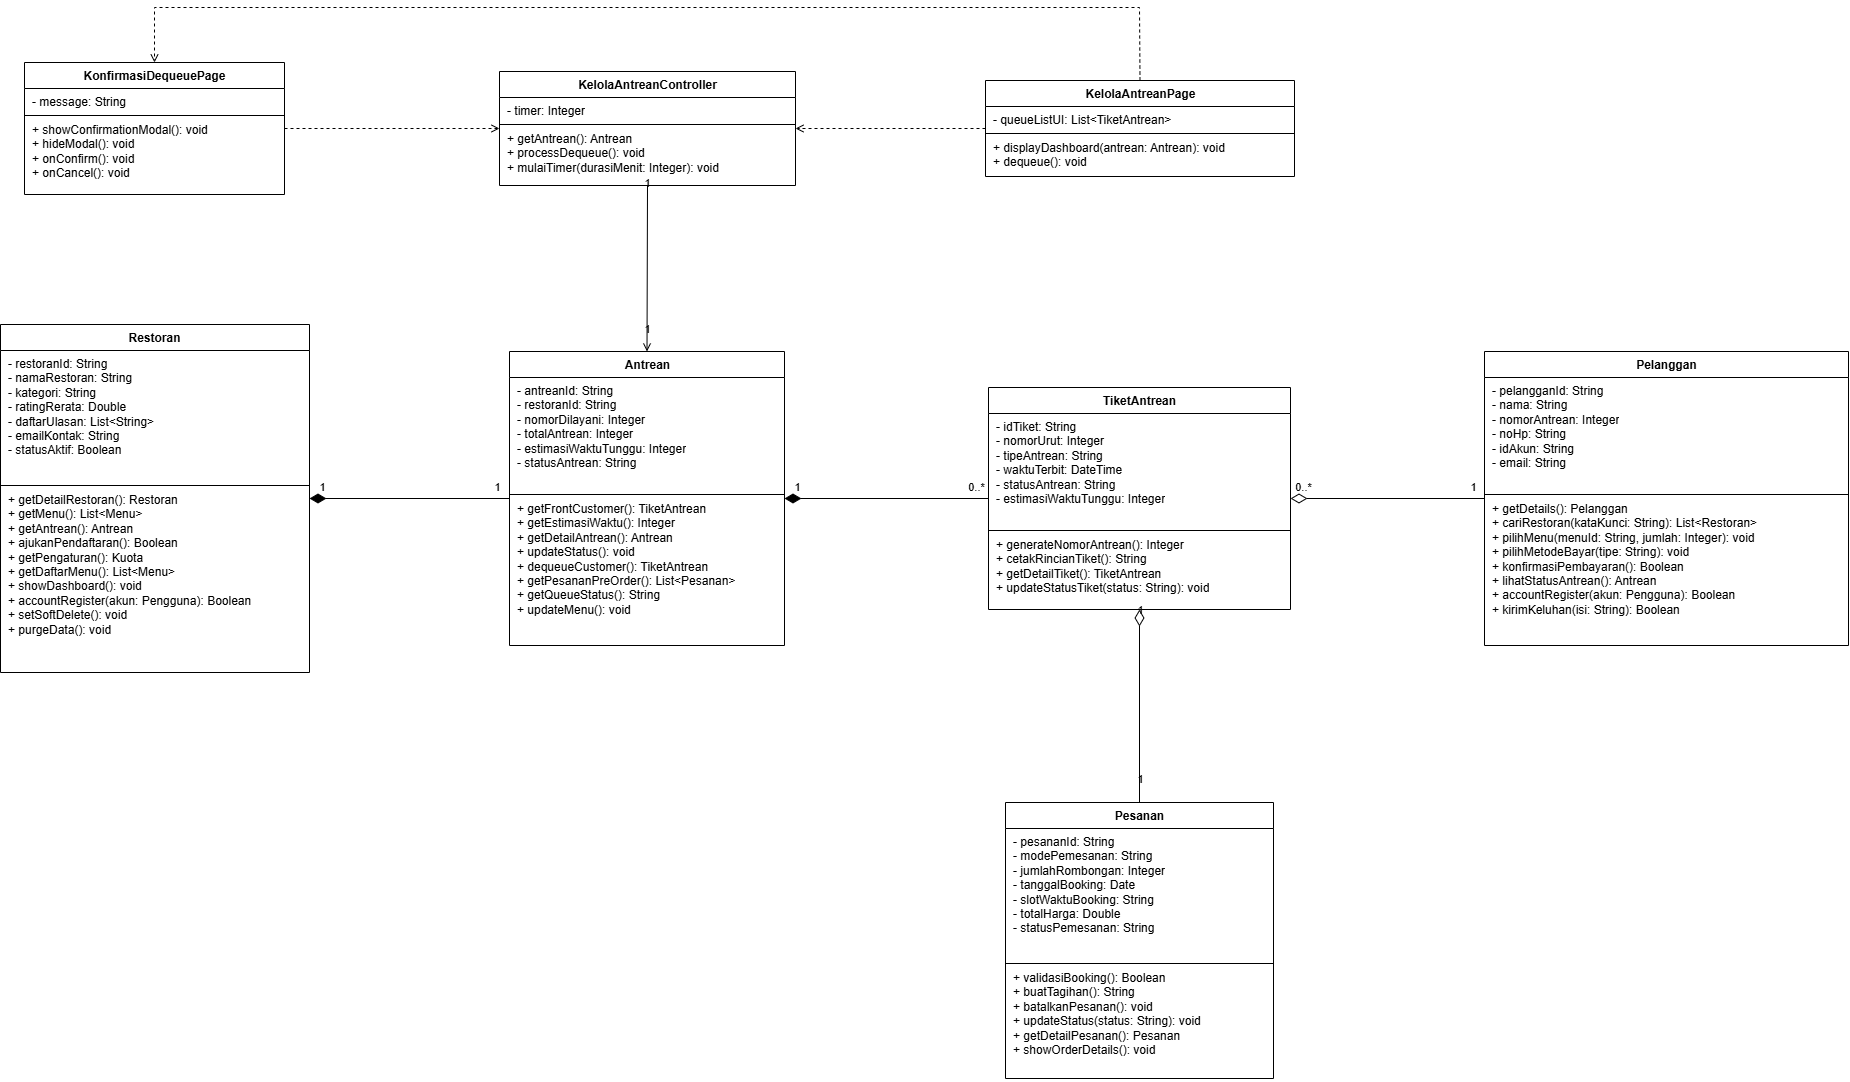

The diagram above was exported from draw.io. Its source (the exported page's mxGraphModel, read from the mxfile embedded in the PNG):
<mxGraphModel dx="2951" dy="1530" grid="1" gridSize="10" guides="1" tooltips="1" connect="1" arrows="1" fold="1" page="1" pageScale="1" pageWidth="1948" pageHeight="1186" math="0" shadow="0">
  <root>
    <mxCell id="0" />
    <mxCell id="1" parent="0" />
    <mxCell id="c6-3" parent="1" style="swimlane;fontStyle=1;align=center;verticalAlign=top;startSize=26;collapsible=0;marginBottom=0;html=1;fillColor=#ffffff;strokeColor=#000000;" value="KonfirmasiDequeuePage" vertex="1">
      <mxGeometry height="132" width="260" x="64" y="90" as="geometry" />
    </mxCell>
    <mxCell id="c6-4" parent="c6-3" style="text;strokeColor=none;fillColor=none;align=left;verticalAlign=top;spacingLeft=6;spacingRight=4;overflow=hidden;rotatable=0;html=1;whiteSpace=nowrap;" value="- message: String" vertex="1">
      <mxGeometry height="26" width="260" y="26" as="geometry" />
    </mxCell>
    <mxCell id="c6-5" parent="c6-3" style="line;strokeWidth=1;fillColor=none;align=left;verticalAlign=middle;rotatable=0;strokeColor=inherit;" value="" vertex="1">
      <mxGeometry height="2" width="260" y="52" as="geometry" />
    </mxCell>
    <mxCell id="c6-6" parent="c6-3" style="text;strokeColor=none;fillColor=none;align=left;verticalAlign=top;spacingLeft=6;spacingRight=4;overflow=hidden;rotatable=0;html=1;whiteSpace=nowrap;" value="+ showConfirmationModal(): void&lt;br&gt;+ hideModal(): void&lt;br&gt;+ onConfirm(): void&lt;br&gt;+ onCancel(): void" vertex="1">
      <mxGeometry height="78" width="260" y="54" as="geometry" />
    </mxCell>
    <mxCell id="c6-7" parent="1" style="swimlane;fontStyle=1;align=center;verticalAlign=top;startSize=26;collapsible=0;marginBottom=0;html=1;fillColor=#ffffff;strokeColor=#000000;" value="KelolaAntreanController" vertex="1">
      <mxGeometry height="114" width="296" x="539" y="99" as="geometry" />
    </mxCell>
    <mxCell id="c6-8" parent="c6-7" style="text;strokeColor=none;fillColor=none;align=left;verticalAlign=top;spacingLeft=6;spacingRight=4;overflow=hidden;rotatable=0;html=1;whiteSpace=nowrap;" value="- timer: Integer" vertex="1">
      <mxGeometry height="26" width="296" y="26" as="geometry" />
    </mxCell>
    <mxCell id="c6-9" parent="c6-7" style="line;strokeWidth=1;fillColor=none;align=left;verticalAlign=middle;rotatable=0;strokeColor=inherit;" value="" vertex="1">
      <mxGeometry height="2" width="296" y="52" as="geometry" />
    </mxCell>
    <mxCell id="c6-10" parent="c6-7" style="text;strokeColor=none;fillColor=none;align=left;verticalAlign=top;spacingLeft=6;spacingRight=4;overflow=hidden;rotatable=0;html=1;whiteSpace=nowrap;" value="+ getAntrean(): Antrean&lt;br&gt;+ processDequeue(): void&lt;br&gt;+ mulaiTimer(durasiMenit: Integer): void" vertex="1">
      <mxGeometry height="60" width="296" y="54" as="geometry" />
    </mxCell>
    <mxCell id="c6-11" parent="1" style="swimlane;fontStyle=1;align=center;verticalAlign=top;startSize=26;collapsible=0;marginBottom=0;html=1;fillColor=#ffffff;strokeColor=#000000;" value="KelolaAntreanPage" vertex="1">
      <mxGeometry height="96" width="309" x="1025" y="108" as="geometry" />
    </mxCell>
    <mxCell id="c6-12" parent="c6-11" style="text;strokeColor=none;fillColor=none;align=left;verticalAlign=top;spacingLeft=6;spacingRight=4;overflow=hidden;rotatable=0;html=1;whiteSpace=nowrap;" value="- queueListUI: List&amp;lt;TiketAntrean&amp;gt;" vertex="1">
      <mxGeometry height="26" width="309" y="26" as="geometry" />
    </mxCell>
    <mxCell id="c6-13" parent="c6-11" style="line;strokeWidth=1;fillColor=none;align=left;verticalAlign=middle;rotatable=0;strokeColor=inherit;" value="" vertex="1">
      <mxGeometry height="2" width="309" y="52" as="geometry" />
    </mxCell>
    <mxCell id="c6-14" parent="c6-11" style="text;strokeColor=none;fillColor=none;align=left;verticalAlign=top;spacingLeft=6;spacingRight=4;overflow=hidden;rotatable=0;html=1;whiteSpace=nowrap;" value="+ displayDashboard(antrean: Antrean): void&lt;br&gt;+ dequeue(): void" vertex="1">
      <mxGeometry height="42" width="309" y="54" as="geometry" />
    </mxCell>
    <mxCell id="c6-15" parent="1" style="swimlane;fontStyle=1;align=center;verticalAlign=top;startSize=26;collapsible=0;marginBottom=0;html=1;fillColor=#ffffff;strokeColor=#000000;" value="Restoran" vertex="1">
      <mxGeometry height="348" width="309" x="40" y="352" as="geometry" />
    </mxCell>
    <mxCell id="c6-16" parent="c6-15" style="text;strokeColor=none;fillColor=none;align=left;verticalAlign=top;spacingLeft=6;spacingRight=4;overflow=hidden;rotatable=0;html=1;whiteSpace=nowrap;" value="- restoranId: String&lt;br&gt;- namaRestoran: String&lt;br&gt;- kategori: String&lt;br&gt;- ratingRerata: Double&lt;br&gt;- daftarUlasan: List&amp;lt;String&amp;gt;&lt;br&gt;- emailKontak: String&lt;br&gt;- statusAktif: Boolean" vertex="1">
      <mxGeometry height="134" width="309" y="26" as="geometry" />
    </mxCell>
    <mxCell id="c6-17" parent="c6-15" style="line;strokeWidth=1;fillColor=none;align=left;verticalAlign=middle;rotatable=0;strokeColor=inherit;" value="" vertex="1">
      <mxGeometry height="2" width="309" y="160" as="geometry" />
    </mxCell>
    <mxCell id="c6-18" parent="c6-15" style="text;strokeColor=none;fillColor=none;align=left;verticalAlign=top;spacingLeft=6;spacingRight=4;overflow=hidden;rotatable=0;html=1;whiteSpace=nowrap;" value="+ getDetailRestoran(): Restoran&lt;br&gt;+ getMenu(): List&amp;lt;Menu&amp;gt;&lt;br&gt;+ getAntrean(): Antrean&lt;br&gt;+ ajukanPendaftaran(): Boolean&lt;br&gt;+ getPengaturan(): Kuota&lt;br&gt;+ getDaftarMenu(): List&amp;lt;Menu&amp;gt;&lt;br&gt;+ showDashboard(): void&lt;br&gt;+ accountRegister(akun: Pengguna): Boolean&lt;br&gt;+ setSoftDelete(): void&lt;br&gt;+ purgeData(): void" vertex="1">
      <mxGeometry height="186" width="309" y="162" as="geometry" />
    </mxCell>
    <mxCell id="c6-19" parent="1" style="swimlane;fontStyle=1;align=center;verticalAlign=top;startSize=26;collapsible=0;marginBottom=0;html=1;fillColor=#ffffff;strokeColor=#000000;" value="Antrean" vertex="1">
      <mxGeometry height="294" width="275" x="549" y="379" as="geometry" />
    </mxCell>
    <mxCell id="c6-20" parent="c6-19" style="text;strokeColor=none;fillColor=none;align=left;verticalAlign=top;spacingLeft=6;spacingRight=4;overflow=hidden;rotatable=0;html=1;whiteSpace=nowrap;" value="- antreanId: String&lt;br&gt;- restoranId: String&lt;br&gt;- nomorDilayani: Integer&lt;br&gt;- totalAntrean: Integer&lt;br&gt;- estimasiWaktuTunggu: Integer&lt;br&gt;- statusAntrean: String" vertex="1">
      <mxGeometry height="116" width="275" y="26" as="geometry" />
    </mxCell>
    <mxCell id="c6-21" parent="c6-19" style="line;strokeWidth=1;fillColor=none;align=left;verticalAlign=middle;rotatable=0;strokeColor=inherit;" value="" vertex="1">
      <mxGeometry height="2" width="275" y="142" as="geometry" />
    </mxCell>
    <mxCell id="c6-22" parent="c6-19" style="text;strokeColor=none;fillColor=none;align=left;verticalAlign=top;spacingLeft=6;spacingRight=4;overflow=hidden;rotatable=0;html=1;whiteSpace=nowrap;" value="+ getFrontCustomer(): TiketAntrean&lt;br&gt;+ getEstimasiWaktu(): Integer&lt;br&gt;+ getDetailAntrean(): Antrean&lt;br&gt;+ updateStatus(): void&lt;br&gt;+ dequeueCustomer(): TiketAntrean&lt;br&gt;+ getPesananPreOrder(): List&amp;lt;Pesanan&amp;gt;&lt;br&gt;+ getQueueStatus(): String&lt;br&gt;+ updateMenu(): void" vertex="1">
      <mxGeometry height="150" width="275" y="144" as="geometry" />
    </mxCell>
    <mxCell id="c6-23" parent="1" style="swimlane;fontStyle=1;align=center;verticalAlign=top;startSize=26;collapsible=0;marginBottom=0;html=1;fillColor=#ffffff;strokeColor=#000000;" value="TiketAntrean" vertex="1">
      <mxGeometry height="222" width="302" x="1028" y="415" as="geometry" />
    </mxCell>
    <mxCell id="c6-24" parent="c6-23" style="text;strokeColor=none;fillColor=none;align=left;verticalAlign=top;spacingLeft=6;spacingRight=4;overflow=hidden;rotatable=0;html=1;whiteSpace=nowrap;" value="- idTiket: String&lt;br&gt;- nomorUrut: Integer&lt;br&gt;- tipeAntrean: String&lt;br&gt;- waktuTerbit: DateTime&lt;br&gt;- statusAntrean: String&lt;br&gt;- estimasiWaktuTunggu: Integer" vertex="1">
      <mxGeometry height="116" width="302" y="26" as="geometry" />
    </mxCell>
    <mxCell id="c6-25" parent="c6-23" style="line;strokeWidth=1;fillColor=none;align=left;verticalAlign=middle;rotatable=0;strokeColor=inherit;" value="" vertex="1">
      <mxGeometry height="2" width="302" y="142" as="geometry" />
    </mxCell>
    <mxCell id="c6-26" parent="c6-23" style="text;strokeColor=none;fillColor=none;align=left;verticalAlign=top;spacingLeft=6;spacingRight=4;overflow=hidden;rotatable=0;html=1;whiteSpace=nowrap;" value="+ generateNomorAntrean(): Integer&lt;br&gt;+ cetakRincianTiket(): String&lt;br&gt;+ getDetailTiket(): TiketAntrean&lt;br&gt;+ updateStatusTiket(status: String): void" vertex="1">
      <mxGeometry height="78" width="302" y="144" as="geometry" />
    </mxCell>
    <mxCell id="c6-27" parent="1" style="swimlane;fontStyle=1;align=center;verticalAlign=top;startSize=26;collapsible=0;marginBottom=0;html=1;fillColor=#ffffff;strokeColor=#000000;" value="Pelanggan" vertex="1">
      <mxGeometry height="294" width="364" x="1524" y="379" as="geometry" />
    </mxCell>
    <mxCell id="c6-28" parent="c6-27" style="text;strokeColor=none;fillColor=none;align=left;verticalAlign=top;spacingLeft=6;spacingRight=4;overflow=hidden;rotatable=0;html=1;whiteSpace=nowrap;" value="- pelangganId: String&lt;br&gt;- nama: String&lt;br&gt;- nomorAntrean: Integer&lt;br&gt;- noHp: String&lt;br&gt;- idAkun: String&lt;br&gt;- email: String" vertex="1">
      <mxGeometry height="116" width="364" y="26" as="geometry" />
    </mxCell>
    <mxCell id="c6-29" parent="c6-27" style="line;strokeWidth=1;fillColor=none;align=left;verticalAlign=middle;rotatable=0;strokeColor=inherit;" value="" vertex="1">
      <mxGeometry height="2" width="364" y="142" as="geometry" />
    </mxCell>
    <mxCell id="c6-30" parent="c6-27" style="text;strokeColor=none;fillColor=none;align=left;verticalAlign=top;spacingLeft=6;spacingRight=4;overflow=hidden;rotatable=0;html=1;whiteSpace=nowrap;" value="+ getDetails(): Pelanggan&lt;br&gt;+ cariRestoran(kataKunci: String): List&amp;lt;Restoran&amp;gt;&lt;br&gt;+ pilihMenu(menuId: String, jumlah: Integer): void&lt;br&gt;+ pilihMetodeBayar(tipe: String): void&lt;br&gt;+ konfirmasiPembayaran(): Boolean&lt;br&gt;+ lihatStatusAntrean(): Antrean&lt;br&gt;+ accountRegister(akun: Pengguna): Boolean&lt;br&gt;+ kirimKeluhan(isi: String): Boolean" vertex="1">
      <mxGeometry height="150" width="364" y="144" as="geometry" />
    </mxCell>
    <mxCell id="c6-31" parent="1" style="swimlane;fontStyle=1;align=center;verticalAlign=top;startSize=26;collapsible=0;marginBottom=0;html=1;fillColor=#ffffff;strokeColor=#000000;" value="Pesanan" vertex="1">
      <mxGeometry height="276" width="268" x="1045" y="830" as="geometry" />
    </mxCell>
    <mxCell id="c6-32" parent="c6-31" style="text;strokeColor=none;fillColor=none;align=left;verticalAlign=top;spacingLeft=6;spacingRight=4;overflow=hidden;rotatable=0;html=1;whiteSpace=nowrap;" value="- pesananId: String&lt;br&gt;- modePemesanan: String&lt;br&gt;- jumlahRombongan: Integer&lt;br&gt;- tanggalBooking: Date&lt;br&gt;- slotWaktuBooking: String&lt;br&gt;- totalHarga: Double&lt;br&gt;- statusPemesanan: String" vertex="1">
      <mxGeometry height="134" width="268" y="26" as="geometry" />
    </mxCell>
    <mxCell id="c6-33" parent="c6-31" style="line;strokeWidth=1;fillColor=none;align=left;verticalAlign=middle;rotatable=0;strokeColor=inherit;" value="" vertex="1">
      <mxGeometry height="2" width="268" y="160" as="geometry" />
    </mxCell>
    <mxCell id="c6-34" parent="c6-31" style="text;strokeColor=none;fillColor=none;align=left;verticalAlign=top;spacingLeft=6;spacingRight=4;overflow=hidden;rotatable=0;html=1;whiteSpace=nowrap;" value="+ validasiBooking(): Boolean&lt;br&gt;+ buatTagihan(): String&lt;br&gt;+ batalkanPesanan(): void&lt;br&gt;+ updateStatus(status: String): void&lt;br&gt;+ getDetailPesanan(): Pesanan&lt;br&gt;+ showOrderDetails(): void" vertex="1">
      <mxGeometry height="114" width="268" y="162" as="geometry" />
    </mxCell>
    <mxCell id="c6-35" edge="1" parent="1" source="c6-3" style="html=1;rounded=0;endArrow=open;endFill=0;dashed=1;startArrow=none;exitX=1;exitY=0.5;entryX=0;entryY=0.5;" target="c6-7" value="">
      <mxGeometry relative="1" as="geometry" />
    </mxCell>
    <mxCell id="c6-36" edge="1" parent="1" source="c6-11" style="html=1;rounded=0;endArrow=open;endFill=0;dashed=1;startArrow=none;exitX=0;exitY=0.5;entryX=1;entryY=0.5;" target="c6-7" value="">
      <mxGeometry relative="1" as="geometry" />
    </mxCell>
    <mxCell id="c6-37" edge="1" parent="1" source="c6-11" style="html=1;rounded=0;endArrow=open;endFill=0;dashed=1;startArrow=none;exitX=0.5;exitY=0;entryX=0.5;entryY=0;" target="c6-3" value="">
      <mxGeometry relative="1" as="geometry">
        <Array as="points">
          <mxPoint x="1179" y="35" />
          <mxPoint x="194" y="35" />
        </Array>
      </mxGeometry>
    </mxCell>
    <mxCell id="c6-38" edge="1" parent="1" source="c6-7" style="html=1;rounded=0;endArrow=open;endFill=0;startArrow=none;exitX=0.5;exitY=1;entryX=0.5;entryY=0;" target="c6-19" value="">
      <mxGeometry relative="1" as="geometry" />
    </mxCell>
    <mxCell id="c6-39" connectable="0" parent="c6-38" style="edgeLabel;html=1;align=center;verticalAlign=middle;resizable=0;points=[];labelBackgroundColor=none;" value="1" vertex="1">
      <mxGeometry relative="1" x="-0.88" as="geometry">
        <mxPoint y="-12" as="offset" />
      </mxGeometry>
    </mxCell>
    <mxCell id="c6-40" connectable="0" parent="c6-38" style="edgeLabel;html=1;align=center;verticalAlign=middle;resizable=0;points=[];labelBackgroundColor=none;" value="1" vertex="1">
      <mxGeometry relative="1" x="0.88" as="geometry">
        <mxPoint y="-12" as="offset" />
      </mxGeometry>
    </mxCell>
    <mxCell id="c6-41" edge="1" parent="1" source="c6-15" style="html=1;rounded=0;endArrow=none;startArrow=diamondThin;startFill=1;startSize=14;exitX=1;exitY=0.5;entryX=0;entryY=0.5;" target="c6-19" value="">
      <mxGeometry relative="1" as="geometry" />
    </mxCell>
    <mxCell id="c6-42" connectable="0" parent="c6-41" style="edgeLabel;html=1;align=center;verticalAlign=middle;resizable=0;points=[];labelBackgroundColor=none;" value="1" vertex="1">
      <mxGeometry relative="1" x="-0.88" as="geometry">
        <mxPoint y="-12" as="offset" />
      </mxGeometry>
    </mxCell>
    <mxCell id="c6-43" connectable="0" parent="c6-41" style="edgeLabel;html=1;align=center;verticalAlign=middle;resizable=0;points=[];labelBackgroundColor=none;" value="1" vertex="1">
      <mxGeometry relative="1" x="0.88" as="geometry">
        <mxPoint y="-12" as="offset" />
      </mxGeometry>
    </mxCell>
    <mxCell id="c6-44" edge="1" parent="1" source="c6-19" style="html=1;rounded=0;endArrow=none;startArrow=diamondThin;startFill=1;startSize=14;exitX=1;exitY=0.5;entryX=0;entryY=0.5;" target="c6-23" value="">
      <mxGeometry relative="1" as="geometry" />
    </mxCell>
    <mxCell id="c6-45" connectable="0" parent="c6-44" style="edgeLabel;html=1;align=center;verticalAlign=middle;resizable=0;points=[];labelBackgroundColor=none;" value="1" vertex="1">
      <mxGeometry relative="1" x="-0.88" as="geometry">
        <mxPoint y="-12" as="offset" />
      </mxGeometry>
    </mxCell>
    <mxCell id="c6-46" connectable="0" parent="c6-44" style="edgeLabel;html=1;align=center;verticalAlign=middle;resizable=0;points=[];labelBackgroundColor=none;" value="0..*" vertex="1">
      <mxGeometry relative="1" x="0.88" as="geometry">
        <mxPoint y="-12" as="offset" />
      </mxGeometry>
    </mxCell>
    <mxCell id="c6-47" edge="1" parent="1" source="c6-23" style="html=1;rounded=0;endArrow=none;startArrow=diamondThin;startFill=0;startSize=14;exitX=1;exitY=0.5;entryX=0;entryY=0.5;" target="c6-27" value="">
      <mxGeometry relative="1" as="geometry" />
    </mxCell>
    <mxCell id="c6-48" connectable="0" parent="c6-47" style="edgeLabel;html=1;align=center;verticalAlign=middle;resizable=0;points=[];labelBackgroundColor=none;" value="0..*" vertex="1">
      <mxGeometry relative="1" x="-0.88" as="geometry">
        <mxPoint y="-12" as="offset" />
      </mxGeometry>
    </mxCell>
    <mxCell id="c6-49" connectable="0" parent="c6-47" style="edgeLabel;html=1;align=center;verticalAlign=middle;resizable=0;points=[];labelBackgroundColor=none;" value="1" vertex="1">
      <mxGeometry relative="1" x="0.88" as="geometry">
        <mxPoint y="-12" as="offset" />
      </mxGeometry>
    </mxCell>
    <mxCell id="c6-50" edge="1" parent="1" source="c6-23" style="html=1;rounded=0;endArrow=none;startArrow=diamondThin;startFill=0;startSize=14;exitX=0.5;exitY=1;entryX=0.5;entryY=0;" target="c6-31" value="">
      <mxGeometry relative="1" as="geometry" />
    </mxCell>
    <mxCell id="c6-51" connectable="0" parent="c6-50" style="edgeLabel;html=1;align=center;verticalAlign=middle;resizable=0;points=[];labelBackgroundColor=none;" value="1" vertex="1">
      <mxGeometry relative="1" x="-0.88" as="geometry">
        <mxPoint y="-12" as="offset" />
      </mxGeometry>
    </mxCell>
    <mxCell id="c6-52" connectable="0" parent="c6-50" style="edgeLabel;html=1;align=center;verticalAlign=middle;resizable=0;points=[];labelBackgroundColor=none;" value="1" vertex="1">
      <mxGeometry relative="1" x="0.88" as="geometry">
        <mxPoint y="-12" as="offset" />
      </mxGeometry>
    </mxCell>
  </root>
</mxGraphModel>